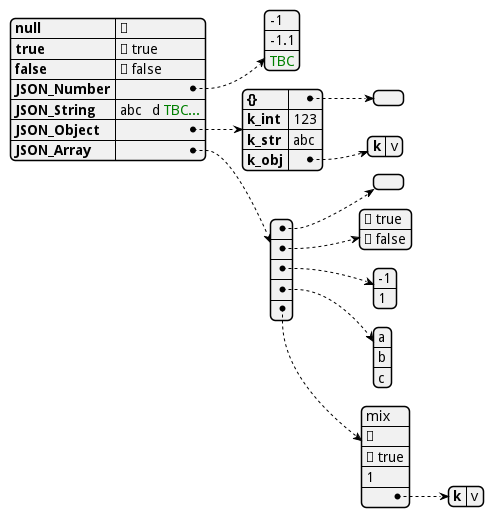

The diagram above was rendered by PlantUML. Its source (embedded in the PNG):
@startjson
{
"null": null,
"true": true,
"false": false,
"JSON_Number": [-1, -1.1, "<color:green>TBC"],
"JSON_String": "a\nb\rc\td <color:green>TBC...",
"JSON_Object": {
	"{}": {},
	"k_int": 123,
	"k_str": "abc",
	"k_obj": {"k": "v"}
},
"JSON_Array" : [
	[],
	[true, false],
	[-1, 1],
	["a", "b", "c"],
	["mix", null, true, 1, {"k": "v"}]
]
}
@endjson